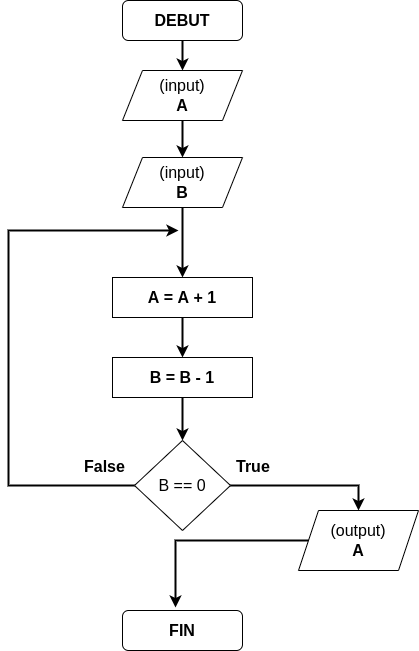

The diagram above was exported from draw.io. Its source (the exported page's mxGraphModel, read from the mxfile embedded in the PNG):
<mxGraphModel dx="1102" dy="685" grid="1" gridSize="10" guides="1" tooltips="1" connect="1" arrows="1" fold="1" page="1" pageScale="1" pageWidth="827" pageHeight="1169" math="0" shadow="0">
  <root>
    <mxCell id="0" />
    <mxCell id="1" parent="0" />
    <mxCell id="umgLQ1Bfb7OlxTPby6Ox-8" style="edgeStyle=orthogonalEdgeStyle;rounded=0;orthogonalLoop=1;jettySize=auto;html=1;exitX=0.5;exitY=1;exitDx=0;exitDy=0;entryX=0.5;entryY=0;entryDx=0;entryDy=0;fontSize=16;strokeWidth=2;" edge="1" parent="1" source="umgLQ1Bfb7OlxTPby6Ox-1" target="umgLQ1Bfb7OlxTPby6Ox-3">
      <mxGeometry relative="1" as="geometry" />
    </mxCell>
    <mxCell id="umgLQ1Bfb7OlxTPby6Ox-1" value="&lt;b&gt;&lt;font style=&quot;font-size: 16px;&quot;&gt;DEBUT&lt;/font&gt;&lt;/b&gt;" style="rounded=1;whiteSpace=wrap;html=1;" vertex="1" parent="1">
      <mxGeometry x="354" y="30" width="120" height="40" as="geometry" />
    </mxCell>
    <mxCell id="umgLQ1Bfb7OlxTPby6Ox-2" value="&lt;b&gt;&lt;font style=&quot;font-size: 16px;&quot;&gt;FIN&lt;/font&gt;&lt;/b&gt;" style="rounded=1;whiteSpace=wrap;html=1;" vertex="1" parent="1">
      <mxGeometry x="354" y="640" width="120" height="40" as="geometry" />
    </mxCell>
    <mxCell id="umgLQ1Bfb7OlxTPby6Ox-9" style="edgeStyle=orthogonalEdgeStyle;rounded=0;orthogonalLoop=1;jettySize=auto;html=1;exitX=0.5;exitY=1;exitDx=0;exitDy=0;strokeWidth=2;fontSize=16;" edge="1" parent="1" source="umgLQ1Bfb7OlxTPby6Ox-3" target="umgLQ1Bfb7OlxTPby6Ox-4">
      <mxGeometry relative="1" as="geometry" />
    </mxCell>
    <mxCell id="umgLQ1Bfb7OlxTPby6Ox-3" value="(input)&lt;br&gt;&lt;b&gt;A&lt;/b&gt;" style="shape=parallelogram;perimeter=parallelogramPerimeter;whiteSpace=wrap;html=1;fixedSize=1;fontSize=16;" vertex="1" parent="1">
      <mxGeometry x="354" y="100" width="120" height="50" as="geometry" />
    </mxCell>
    <mxCell id="umgLQ1Bfb7OlxTPby6Ox-10" style="edgeStyle=orthogonalEdgeStyle;rounded=0;orthogonalLoop=1;jettySize=auto;html=1;exitX=0.5;exitY=1;exitDx=0;exitDy=0;entryX=0.5;entryY=0;entryDx=0;entryDy=0;strokeWidth=2;fontSize=16;" edge="1" parent="1" source="umgLQ1Bfb7OlxTPby6Ox-4" target="umgLQ1Bfb7OlxTPby6Ox-5">
      <mxGeometry relative="1" as="geometry" />
    </mxCell>
    <mxCell id="umgLQ1Bfb7OlxTPby6Ox-4" value="(input)&lt;br&gt;&lt;b&gt;B&lt;/b&gt;" style="shape=parallelogram;perimeter=parallelogramPerimeter;whiteSpace=wrap;html=1;fixedSize=1;fontSize=16;" vertex="1" parent="1">
      <mxGeometry x="354" y="187" width="120" height="50" as="geometry" />
    </mxCell>
    <mxCell id="umgLQ1Bfb7OlxTPby6Ox-11" style="edgeStyle=orthogonalEdgeStyle;rounded=0;orthogonalLoop=1;jettySize=auto;html=1;exitX=0.5;exitY=1;exitDx=0;exitDy=0;strokeWidth=2;fontSize=16;" edge="1" parent="1" source="umgLQ1Bfb7OlxTPby6Ox-5" target="umgLQ1Bfb7OlxTPby6Ox-6">
      <mxGeometry relative="1" as="geometry" />
    </mxCell>
    <mxCell id="umgLQ1Bfb7OlxTPby6Ox-5" value="&lt;b&gt;A = A + 1&lt;/b&gt;" style="rounded=0;whiteSpace=wrap;html=1;fontSize=16;" vertex="1" parent="1">
      <mxGeometry x="344" y="307" width="140" height="40" as="geometry" />
    </mxCell>
    <mxCell id="umgLQ1Bfb7OlxTPby6Ox-12" style="edgeStyle=orthogonalEdgeStyle;rounded=0;orthogonalLoop=1;jettySize=auto;html=1;exitX=0.5;exitY=1;exitDx=0;exitDy=0;entryX=0.5;entryY=0;entryDx=0;entryDy=0;strokeWidth=2;fontSize=16;" edge="1" parent="1" source="umgLQ1Bfb7OlxTPby6Ox-6" target="umgLQ1Bfb7OlxTPby6Ox-7">
      <mxGeometry relative="1" as="geometry" />
    </mxCell>
    <mxCell id="umgLQ1Bfb7OlxTPby6Ox-6" value="&lt;b&gt;B = B - 1&lt;/b&gt;" style="rounded=0;whiteSpace=wrap;html=1;fontSize=16;" vertex="1" parent="1">
      <mxGeometry x="344" y="387" width="140" height="40" as="geometry" />
    </mxCell>
    <mxCell id="umgLQ1Bfb7OlxTPby6Ox-19" style="edgeStyle=orthogonalEdgeStyle;rounded=0;orthogonalLoop=1;jettySize=auto;html=1;exitX=1;exitY=0.5;exitDx=0;exitDy=0;entryX=0.5;entryY=0;entryDx=0;entryDy=0;strokeWidth=2;fontSize=16;" edge="1" parent="1" source="umgLQ1Bfb7OlxTPby6Ox-7" target="umgLQ1Bfb7OlxTPby6Ox-18">
      <mxGeometry relative="1" as="geometry" />
    </mxCell>
    <mxCell id="umgLQ1Bfb7OlxTPby6Ox-7" value="B == 0" style="rhombus;whiteSpace=wrap;html=1;fontSize=16;" vertex="1" parent="1">
      <mxGeometry x="366" y="470" width="96" height="90" as="geometry" />
    </mxCell>
    <mxCell id="umgLQ1Bfb7OlxTPby6Ox-14" value="" style="endArrow=classic;html=1;rounded=0;strokeWidth=2;fontSize=16;exitX=0;exitY=0.5;exitDx=0;exitDy=0;" edge="1" parent="1" source="umgLQ1Bfb7OlxTPby6Ox-7">
      <mxGeometry width="50" height="50" relative="1" as="geometry">
        <mxPoint x="390" y="370" as="sourcePoint" />
        <mxPoint x="410" y="260" as="targetPoint" />
        <Array as="points">
          <mxPoint x="240" y="515" />
          <mxPoint x="240" y="260" />
        </Array>
      </mxGeometry>
    </mxCell>
    <mxCell id="umgLQ1Bfb7OlxTPby6Ox-16" value="True" style="text;strokeColor=none;fillColor=none;align=left;verticalAlign=middle;spacingLeft=4;spacingRight=4;overflow=hidden;points=[[0,0.5],[1,0.5]];portConstraint=eastwest;rotatable=0;fontSize=16;fontStyle=1" vertex="1" parent="1">
      <mxGeometry x="462" y="480" width="80" height="30" as="geometry" />
    </mxCell>
    <mxCell id="umgLQ1Bfb7OlxTPby6Ox-17" value="False" style="text;strokeColor=none;fillColor=none;align=left;verticalAlign=middle;spacingLeft=4;spacingRight=4;overflow=hidden;points=[[0,0.5],[1,0.5]];portConstraint=eastwest;rotatable=0;fontSize=16;fontStyle=1" vertex="1" parent="1">
      <mxGeometry x="310" y="480" width="80" height="30" as="geometry" />
    </mxCell>
    <mxCell id="umgLQ1Bfb7OlxTPby6Ox-20" style="edgeStyle=orthogonalEdgeStyle;rounded=0;orthogonalLoop=1;jettySize=auto;html=1;entryX=0.442;entryY=-0.075;entryDx=0;entryDy=0;entryPerimeter=0;strokeWidth=2;fontSize=16;" edge="1" parent="1" source="umgLQ1Bfb7OlxTPby6Ox-18" target="umgLQ1Bfb7OlxTPby6Ox-2">
      <mxGeometry relative="1" as="geometry" />
    </mxCell>
    <mxCell id="umgLQ1Bfb7OlxTPby6Ox-18" value="(output)&lt;br&gt;&lt;b&gt;A&lt;/b&gt;" style="shape=parallelogram;perimeter=parallelogramPerimeter;whiteSpace=wrap;html=1;fixedSize=1;fontSize=16;" vertex="1" parent="1">
      <mxGeometry x="530" y="540" width="120" height="60" as="geometry" />
    </mxCell>
  </root>
</mxGraphModel>